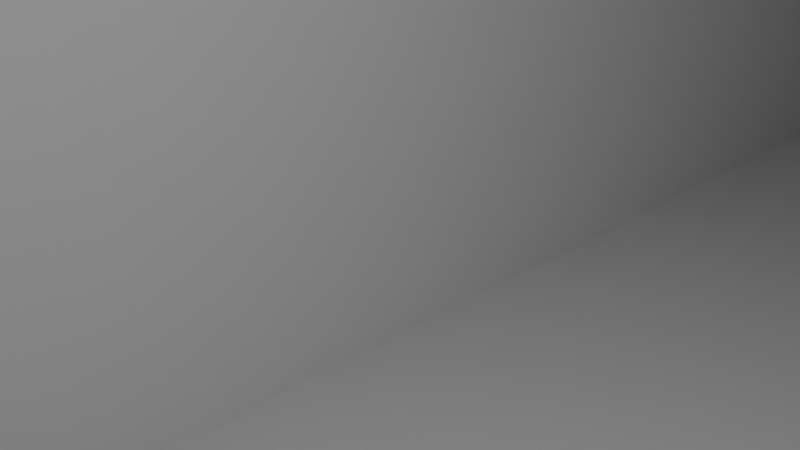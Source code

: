 # Source: 2020.blend  (saved by Blender 2.92.15; exported with 4.5.12 LTS)
import bpy
from mathutils import Matrix  # noqa: F401  (used for matrix-valued properties, if any)

bpy.ops.wm.read_factory_settings(use_empty=True)
scene = bpy.context.scene
scene.name = 'Scene'

# ---- collections
col_collection = bpy.data.collections.new('Collection'); scene.collection.children.link(col_collection)

# ---- world
world_world = bpy.data.worlds.new('World'); scene.world = world_world
world_world.use_nodes = True; world_world.node_tree.nodes.clear()
_N = world_world.node_tree.nodes; _L = world_world.node_tree.links
n0 = _N.new('ShaderNodeOutputWorld'); n0.name = 'World Output'; n0.location = (300, 300)
n1 = _N.new('ShaderNodeBackground'); n1.name = 'Background'; n1.location = (10, 300)
n1.inputs[0].default_value = (0.05088, 0.05088, 0.05088, 1.0)
_L.new(n1.outputs[0], n0.inputs[0])
n0.is_active_output = True
world_world.color = (0.05088, 0.05088, 0.05088)
world_world.use_sun_shadow = False
world_world.sun_shadow_jitter_overblur = 0.0

# ---- cameras
cam_camera = bpy.data.cameras.new('Camera')
cam_camera.clip_end = 100.0
cam_camera.ortho_scale = 7.314

# ---- lights
light_light = bpy.data.lights.new('Light', 'POINT')
light_light.transmission_factor = 0.0
light_light.energy = 1000.0
light_light.shadow_soft_size = 0.1
light_light.shadow_maximum_resolution = 0.006
light_light.use_absolute_resolution = True

# ---- meshes
me_cube_001 = bpy.data.meshes.new('Cube.001')
me_cube_001.from_pydata([], [], [])
_uv = me_cube_001.uv_layers.new(name='UVMap')
_uv.uv.foreach_set('vector', [])
me_cube_001.use_remesh_fix_poles = True
me_cube_001.use_remesh_preserve_attributes = False
me_cube_001.use_mirror_vertex_groups = False
me_cube_001.update()
me_cube = bpy.data.meshes.new('Cube')
me_cube.from_pydata([(3.334, -0.8767, 0.7522), (3.334, -0.8767, 2.752), (3.334, 1.123, 0.7522), (3.334, 1.123, 2.752), (5.334, -0.8767, 0.7522), (5.334, -0.8767, 2.752), (5.334, 1.123, 0.7522), (5.334, 1.123, 2.752), (3.334, -0.8767, 2.302), (3.334, 1.123, 2.302), (5.334, 1.123, 2.302), (5.334, -0.8767, 2.302), (3.334, 1.123, 1.202), (5.334, 1.123, 1.202), (5.334, -0.8767, 1.202), (3.334, -0.8767, 1.202), (3.334, -0.8767, 2.062), (3.334, 1.123, 2.062), (5.334, 1.123, 2.062), (5.334, -0.8767, 2.062), (3.334, 1.123, 1.442), (5.334, 1.123, 1.442), (5.334, -0.8767, 1.442), (3.334, -0.8767, 1.442), (4.884, -0.8767, 2.752), (4.884, -0.8767, 0.7522), (3.784, -0.8767, 0.7522), (3.784, -0.8767, 2.752), (4.644, -0.8767, 2.752), (4.644, -0.8767, 0.7522), (4.024, -0.8767, 0.7522), (4.024, -0.8767, 2.752), (3.784, 1.123, 0.7522), (3.784, 1.123, 2.752), (3.784, -0.8767, 0.7522), (3.784, -0.8767, 2.752), (3.784, -0.8767, 2.302), (3.784, 1.123, 2.302), (3.784, 1.123, 1.202), (3.784, -0.8767, 1.202), (3.784, 1.123, 2.062), (3.784, -0.8767, 2.062), (3.784, -0.8767, 1.442), (3.784, 1.123, 1.442), (4.024, 1.123, 2.752), (4.024, -0.8767, 0.7522), (4.024, 1.123, 2.302), (4.024, 1.123, 1.202), (4.024, 1.123, 2.062), (4.024, 1.123, 1.442), (4.024, 1.123, 0.7522), (4.024, -0.8767, 2.752), (4.024, -0.8767, 2.302), (4.024, -0.8767, 1.202), (4.024, -0.8767, 2.062), (4.024, -0.8767, 1.442), (4.644, 1.123, 2.752), (4.644, -0.8767, 0.7522), (4.644, 1.123, 2.302), (4.644, 1.123, 1.202), (4.644, 1.123, 2.062), (4.644, 1.123, 1.442), (4.644, 1.123, 0.7522), (4.644, -0.8767, 2.752), (4.644, -0.8767, 2.302), (4.644, -0.8767, 1.202), (4.644, -0.8767, 2.062), (4.644, -0.8767, 1.442), (4.884, 1.123, 2.752), (4.884, -0.8767, 0.7522), (4.884, 1.123, 2.302), (4.884, 1.123, 1.202), (4.884, 1.123, 2.062), (4.884, 1.123, 1.442), (4.884, 1.123, 0.7522), (4.884, -0.8767, 2.752), (4.884, -0.8767, 2.302), (4.884, -0.8767, 1.202), (4.884, -0.8767, 2.062), (4.884, -0.8767, 1.442), (3.514, 1.123, 0.7522), (3.514, -0.8767, 2.752), (3.514, -0.8767, 2.302), (3.514, -0.8767, 1.202), (3.514, -0.8767, 2.062), (3.514, -0.8767, 1.442), (3.514, 1.123, 2.752), (3.514, -0.8767, 0.7522), (3.514, 1.123, 2.302), (3.514, 1.123, 1.202), (3.514, 1.123, 2.062), (3.514, 1.123, 1.442), (5.154, 1.123, 2.752), (5.154, -0.8767, 0.7522), (5.154, 1.123, 2.302), (5.154, 1.123, 1.202), (5.154, 1.123, 2.062), (5.154, 1.123, 1.442), (5.154, 1.123, 0.7522), (5.154, -0.8767, 2.752), (5.154, -0.8767, 2.302), (5.154, -0.8767, 1.202), (5.154, -0.8767, 2.062), (5.154, -0.8767, 1.442), (3.334, 1.123, 0.9322), (5.334, 1.123, 0.9322), (5.334, -0.8767, 0.9322), (3.334, -0.8767, 0.9322), (3.784, -0.8767, 0.9322), (3.784, 1.123, 0.9322), (4.024, -0.8767, 0.9322), (4.024, 1.123, 0.9322), (4.644, -0.8767, 0.9322), (4.644, 1.123, 0.9322), (4.884, -0.8767, 0.9322), (4.884, 1.123, 0.9322), (3.514, 1.123, 0.9322), (3.514, -0.8767, 0.9322), (5.154, -0.8767, 0.9322), (5.154, 1.123, 0.9322), (3.334, -0.8767, 2.572), (3.334, 1.123, 2.572), (5.334, 1.123, 2.572), (5.334, -0.8767, 2.572), (3.784, -0.8767, 2.572), (3.784, 1.123, 2.572), (4.024, -0.8767, 2.572), (4.024, 1.123, 2.572), (4.644, -0.8767, 2.572), (4.644, 1.123, 2.572), (4.884, -0.8767, 2.572), (4.884, 1.123, 2.572), (3.514, 1.123, 2.572), (3.514, -0.8767, 2.572), (5.154, -0.8767, 2.572), (5.154, 1.123, 2.572), (3.965, -0.8767, 0.9322), (4.705, -0.8767, 0.9322), (3.964, -0.8767, 2.572), (3.784, -0.8767, 2.752), (4.704, -0.8767, 2.572), (4.884, -0.8767, 2.752), (3.514, -0.8767, 2.122), (3.334, -0.8767, 2.302), (5.154, -0.8767, 2.122), (5.334, -0.8767, 2.302), (3.334, -0.8767, 1.202), (3.515, -0.8767, 1.382), (5.334, -0.8767, 1.202), (5.155, -0.8767, 1.382), (4.884, 1.123, 0.7522), (4.705, 1.123, 0.9322), (3.784, 1.123, 0.7522), (3.965, 1.123, 0.9322), (4.704, 1.123, 2.572), (4.884, 1.123, 2.752), (3.334, 1.123, 1.202), (3.515, 1.123, 1.382), (3.964, 1.123, 2.572), (3.784, 1.123, 2.752), (5.334, 1.123, 1.202), (5.155, 1.123, 1.382), (3.514, 1.123, 2.122), (3.334, 1.123, 2.302), (5.154, 1.123, 2.122), (5.334, 1.123, 2.302)], [(25, 24), (26, 27), (29, 28), (30, 31), (138, 139), (140, 141), (142, 143), (144, 145), (146, 147), (148, 149), (150, 151), (152, 153), (154, 155), (156, 157), (158, 159), (160, 161), (162, 163), (164, 165)], [(120, 1, 3, 121), (135, 92, 7, 122), (122, 7, 5, 123), (133, 81, 1, 120), (98, 6, 4, 93), (86, 3, 1, 81), (84, 82, 8, 16), (18, 10, 11, 19), (96, 94, 10, 18), (16, 8, 9, 17), (107, 15, 12, 104), (119, 95, 13, 105), (105, 13, 14, 106), (117, 83, 15, 107), (23, 16, 17, 20), (97, 96, 18, 21), (21, 18, 19, 22), (85, 84, 16, 23), (83, 85, 23, 15), (13, 21, 22, 14), (95, 97, 21, 13), (15, 23, 20, 12), (89, 91, 43, 38), (53, 55, 42, 39), (55, 54, 41, 42), (91, 90, 40, 43), (110, 53, 39, 108, 136), (116, 89, 38, 109), (90, 88, 37, 40), (54, 52, 36, 41), (44, 33, 35, 51), (80, 32, 34, 87), (126, 51, 35, 124), (132, 86, 33, 125), (128, 63, 51, 126), (56, 44, 51, 63), (66, 64, 52, 54), (112, 65, 53, 110), (67, 66, 54, 55), (65, 67, 55, 53), (38, 43, 49, 47), (43, 40, 48, 49), (109, 38, 47, 111), (40, 37, 46, 48), (32, 50, 45, 34), (125, 33, 44, 127), (77, 79, 67, 65), (79, 78, 66, 67), (114, 77, 65, 112, 137), (78, 76, 64, 66), (68, 56, 63, 75), (130, 75, 63, 128), (47, 49, 61, 59), (49, 48, 60, 61), (111, 47, 59, 113), (48, 46, 58, 60), (50, 62, 57, 45), (127, 44, 56, 129), (134, 99, 75, 130), (92, 68, 75, 99), (102, 100, 76, 78), (118, 101, 77, 114), (103, 102, 78, 79), (101, 103, 79, 77), (59, 61, 73, 71), (61, 60, 72, 73), (113, 59, 71, 115), (60, 58, 70, 72), (62, 74, 69, 57), (129, 56, 68, 131), (121, 3, 86, 132), (2, 80, 87, 0), (17, 9, 88, 90), (104, 12, 89, 116), (20, 17, 90, 91), (12, 20, 91, 89), (39, 42, 85, 83), (42, 41, 84, 85), (108, 39, 83, 117), (41, 36, 82, 84), (33, 86, 81, 35), (124, 35, 81, 133), (14, 22, 103, 101), (22, 19, 102, 103), (106, 14, 101, 118), (19, 11, 100, 102), (7, 92, 99, 5), (123, 5, 99, 134), (71, 73, 97, 95), (73, 72, 96, 97), (115, 71, 95, 119), (72, 70, 94, 96), (74, 98, 93, 69), (131, 68, 92, 135), (74, 115, 119, 98), (4, 106, 118, 93), (34, 108, 117, 87), (2, 104, 116, 80), (62, 113, 115, 74), (93, 118, 114, 69), (50, 111, 113, 62), (69, 114, 137), (32, 109, 111, 50), (57, 112, 110, 45), (80, 116, 109, 32), (45, 110, 136, 34), (87, 117, 107, 0), (6, 105, 106, 4), (98, 119, 105, 6), (0, 107, 104, 2), (70, 131, 135, 94), (11, 123, 134, 100), (36, 124, 133, 82), (9, 121, 132, 88), (58, 129, 131, 70), (100, 134, 130, 76), (46, 127, 129, 58), (76, 130, 128, 64), (37, 125, 127, 46), (64, 128, 126, 52), (88, 132, 125, 37), (52, 126, 124, 36), (82, 133, 120, 8), (10, 122, 123, 11), (94, 135, 122, 10), (8, 120, 121, 9), (34, 136, 108), (137, 112, 57, 69)])
_uv = me_cube.uv_layers.new(name='UVMap')
_uv.uv.foreach_set('vector', [0.625, 0.0, 0.625, 0.0, 0.625, 0.25, 0.625, 0.25, 0.625, 0.5, 0.625, 0.5, 0.625, 0.5, 0.625, 0.5, 0.625, 0.5, 0.625, 0.5, 0.625, 0.75, 0.625, 0.75, 0.625, 1.0, 0.625, 1.0, 0.625, 1.0, 0.625, 1.0, 0.375, 0.5, 0.375, 0.5, 0.375, 0.75, 0.375, 0.75, 0.875, 0.5, 0.875, 0.5, 0.875, 0.75, 0.875, 0.75, 0.5, 1.0, 0.5, 1.0, 0.5, 1.0, 0.5, 1.0, 0.5, 0.5, 0.5, 0.5, 0.5, 0.75, 0.5, 0.75, 0.5, 0.5, 0.5, 0.5, 0.5, 0.5, 0.5, 0.5, 0.5, 0.0, 0.5, 0.0, 0.5, 0.25, 0.5, 0.25, 0.375, 0.0, 0.5, 0.0, 0.5, 0.25, 0.375, 0.25, 0.375, 0.5, 0.5, 0.5, 0.5, 0.5, 0.375, 0.5, 0.375, 0.5, 0.5, 0.5, 0.5, 0.75, 0.375, 0.75, 0.375, 1.0, 0.5, 1.0, 0.5, 1.0, 0.375, 1.0, 0.5, 0.0, 0.5, 0.0, 0.5, 0.25, 0.5, 0.25, 0.5, 0.5, 0.5, 0.5, 0.5, 0.5, 0.5, 0.5, 0.5, 0.5, 0.5, 0.5, 0.5, 0.75, 0.5, 0.75, 0.5, 1.0, 0.5, 1.0, 0.5, 1.0, 0.5, 1.0, 0.5, 1.0, 0.5, 1.0, 0.5, 1.0, 0.5, 1.0, 0.5, 0.5, 0.5, 0.5, 0.5, 0.75, 0.5, 0.75, 0.5, 0.5, 0.5, 0.5, 0.5, 0.5, 0.5, 0.5, 0.5, 0.0, 0.5, 0.0, 0.5, 0.25, 0.5, 0.25, 0.5, 0.25, 0.5, 0.25, 0.5, 0.3062, 0.5, 0.3062, 0.5, 0.9137, 0.5, 0.9137, 0.5, 0.9438, 0.5, 0.9438, 0.5, 0.9137, 0.5, 0.9137, 0.5, 0.9438, 0.5, 0.9438, 0.5, 0.25, 0.5, 0.25, 0.5, 0.3062, 0.5, 0.3062, 0.375, 0.9138, 0.5, 0.9137, 0.5, 0.9438, 0.375, 0.9438, 0.375, 0.9212, 0.375, 0.25, 0.5, 0.25, 0.5, 0.3062, 0.375, 0.3062, 0.5, 0.25, 0.5, 0.25, 0.5, 0.3062, 0.5, 0.3062, 0.5, 0.9137, 0.5, 0.9137, 0.5, 0.9438, 0.5, 0.9438, 0.7887, 0.5, 0.8188, 0.5, 0.8188, 0.75, 0.7887, 0.75, 0.125, 0.5, 0.1813, 0.5, 0.1813, 0.75, 0.125, 0.75, 0.625, 0.9137, 0.625, 0.9137, 0.625, 0.9438, 0.625, 0.9438, 0.625, 0.25, 0.625, 0.25, 0.625, 0.3062, 0.625, 0.3062, 0.625, 0.8362, 0.625, 0.8362, 0.625, 0.9137, 0.625, 0.9137, 0.7112, 0.5, 0.7887, 0.5, 0.7887, 0.75, 0.7112, 0.75, 0.5, 0.8362, 0.5, 0.8362, 0.5, 0.9137, 0.5, 0.9137, 0.375, 0.8363, 0.5, 0.8362, 0.5, 0.9137, 0.375, 0.9138, 0.5, 0.8362, 0.5, 0.8362, 0.5, 0.9137, 0.5, 0.9137, 0.5, 0.8362, 0.5, 0.8362, 0.5, 0.9137, 0.5, 0.9137, 0.5, 0.3062, 0.5, 0.3062, 0.5, 0.3363, 0.5, 0.3363, 0.5, 0.3062, 0.5, 0.3062, 0.5, 0.3363, 0.5, 0.3363, 0.375, 0.3062, 0.5, 0.3062, 0.5, 0.3363, 0.375, 0.3363, 0.5, 0.3062, 0.5, 0.3062, 0.5, 0.3363, 0.5, 0.3363, 0.1813, 0.5, 0.2113, 0.5, 0.2113, 0.75, 0.1813, 0.75, 0.625, 0.3062, 0.625, 0.3062, 0.625, 0.3363, 0.625, 0.3363, 0.5, 0.8062, 0.5, 0.8062, 0.5, 0.8362, 0.5, 0.8362, 0.5, 0.8062, 0.5, 0.8062, 0.5, 0.8362, 0.5, 0.8362, 0.375, 0.8062, 0.5, 0.8062, 0.5, 0.8362, 0.375, 0.8363, 0.375, 0.8287, 0.5, 0.8062, 0.5, 0.8062, 0.5, 0.8362, 0.5, 0.8362, 0.6812, 0.5, 0.7112, 0.5, 0.7112, 0.75, 0.6812, 0.75, 0.625, 0.8062, 0.625, 0.8062, 0.625, 0.8362, 0.625, 0.8362, 0.5, 0.3363, 0.5, 0.3363, 0.5, 0.4138, 0.5, 0.4138, 0.5, 0.3363, 0.5, 0.3363, 0.5, 0.4138, 0.5, 0.4138, 0.375, 0.3363, 0.5, 0.3363, 0.5, 0.4138, 0.375, 0.4138, 0.5, 0.3363, 0.5, 0.3363, 0.5, 0.4138, 0.5, 0.4138, 0.2113, 0.5, 0.2887, 0.5, 0.2888, 0.75, 0.2113, 0.75, 0.625, 0.3363, 0.625, 0.3363, 0.625, 0.4138, 0.625, 0.4138, 0.625, 0.75, 0.625, 0.75, 0.625, 0.8062, 0.625, 0.8062, 0.625, 0.5, 0.6812, 0.5, 0.6812, 0.75, 0.625, 0.75, 0.5, 0.75, 0.5, 0.75, 0.5, 0.8062, 0.5, 0.8062, 0.375, 0.75, 0.5, 0.75, 0.5, 0.8062, 0.375, 0.8062, 0.5, 0.75, 0.5, 0.75, 0.5, 0.8062, 0.5, 0.8062, 0.5, 0.75, 0.5, 0.75, 0.5, 0.8062, 0.5, 0.8062, 0.5, 0.4138, 0.5, 0.4138, 0.5, 0.4438, 0.5, 0.4438, 0.5, 0.4138, 0.5, 0.4138, 0.5, 0.4438, 0.5, 0.4438, 0.375, 0.4138, 0.5, 0.4138, 0.5, 0.4438, 0.375, 0.4438, 0.5, 0.4138, 0.5, 0.4138, 0.5, 0.4438, 0.5, 0.4438, 0.2887, 0.5, 0.3188, 0.5, 0.3188, 0.75, 0.2888, 0.75, 0.625, 0.4138, 0.625, 0.4138, 0.625, 0.4438, 0.625, 0.4438, 0.625, 0.25, 0.625, 0.25, 0.625, 0.25, 0.625, 0.25, 0.125, 0.5, 0.125, 0.5, 0.125, 0.75, 0.125, 0.75, 0.5, 0.25, 0.5, 0.25, 0.5, 0.25, 0.5, 0.25, 0.375, 0.25, 0.5, 0.25, 0.5, 0.25, 0.375, 0.25, 0.5, 0.25, 0.5, 0.25, 0.5, 0.25, 0.5, 0.25, 0.5, 0.25, 0.5, 0.25, 0.5, 0.25, 0.5, 0.25, 0.5, 0.9438, 0.5, 0.9438, 0.5, 1.0, 0.5, 1.0, 0.5, 0.9438, 0.5, 0.9438, 0.5, 1.0, 0.5, 1.0, 0.375, 0.9438, 0.5, 0.9438, 0.5, 1.0, 0.375, 1.0, 0.5, 0.9438, 0.5, 0.9438, 0.5, 1.0, 0.5, 1.0, 0.8188, 0.5, 0.875, 0.5, 0.875, 0.75, 0.8188, 0.75, 0.625, 0.9438, 0.625, 0.9438, 0.625, 1.0, 0.625, 1.0, 0.5, 0.75, 0.5, 0.75, 0.5, 0.75, 0.5, 0.75, 0.5, 0.75, 0.5, 0.75, 0.5, 0.75, 0.5, 0.75, 0.375, 0.75, 0.5, 0.75, 0.5, 0.75, 0.375, 0.75, 0.5, 0.75, 0.5, 0.75, 0.5, 0.75, 0.5, 0.75, 0.625, 0.5, 0.625, 0.5, 0.625, 0.75, 0.625, 0.75, 0.625, 0.75, 0.625, 0.75, 0.625, 0.75, 0.625, 0.75, 0.5, 0.4438, 0.5, 0.4438, 0.5, 0.5, 0.5, 0.5, 0.5, 0.4438, 0.5, 0.4438, 0.5, 0.5, 0.5, 0.5, 0.375, 0.4438, 0.5, 0.4438, 0.5, 0.5, 0.375, 0.5, 0.5, 0.4438, 0.5, 0.4438, 0.5, 0.5, 0.5, 0.5, 0.3188, 0.5, 0.375, 0.5, 0.375, 0.75, 0.3188, 0.75, 0.625, 0.4438, 0.625, 0.4438, 0.625, 0.5, 0.625, 0.5, 0.375, 0.4438, 0.375, 0.4438, 0.375, 0.5, 0.375, 0.5, 0.375, 0.75, 0.375, 0.75, 0.375, 0.75, 0.375, 0.75, 0.375, 0.9438, 0.375, 0.9438, 0.375, 1.0, 0.375, 1.0, 0.375, 0.25, 0.375, 0.25, 0.375, 0.25, 0.375, 0.25, 0.375, 0.4138, 0.375, 0.4138, 0.375, 0.4438, 0.375, 0.4438, 0.375, 0.75, 0.375, 0.75, 0.375, 0.8062, 0.375, 0.8062, 0.375, 0.3363, 0.375, 0.3363, 0.375, 0.4138, 0.375, 0.4138, 0.375, 0.8062, 0.375, 0.8062, 0.375, 0.8287, 0.375, 0.3062, 0.375, 0.3062, 0.375, 0.3363, 0.375, 0.3363, 0.375, 0.8363, 0.375, 0.8363, 0.375, 0.9138, 0.375, 0.9138, 0.375, 0.25, 0.375, 0.25, 0.375, 0.3062, 0.375, 0.3062, 0.375, 0.9138, 0.375, 0.9138, 0.375, 0.9212, 0.375, 0.9438, 0.375, 1.0, 0.375, 1.0, 0.375, 1.0, 0.375, 1.0, 0.375, 0.5, 0.375, 0.5, 0.375, 0.75, 0.375, 0.75, 0.375, 0.5, 0.375, 0.5, 0.375, 0.5, 0.375, 0.5, 0.375, 0.0, 0.375, 0.0, 0.375, 0.25, 0.375, 0.25, 0.5, 0.4438, 0.625, 0.4438, 0.625, 0.5, 0.5, 0.5, 0.5, 0.75, 0.625, 0.75, 0.625, 0.75, 0.5, 0.75, 0.5, 0.9438, 0.625, 0.9438, 0.625, 1.0, 0.5, 1.0, 0.5, 0.25, 0.625, 0.25, 0.625, 0.25, 0.5, 0.25, 0.5, 0.4138, 0.625, 0.4138, 0.625, 0.4438, 0.5, 0.4438, 0.5, 0.75, 0.625, 0.75, 0.625, 0.8062, 0.5, 0.8062, 0.5, 0.3363, 0.625, 0.3363, 0.625, 0.4138, 0.5, 0.4138, 0.5, 0.8062, 0.625, 0.8062, 0.625, 0.8362, 0.5, 0.8362, 0.5, 0.3062, 0.625, 0.3062, 0.625, 0.3363, 0.5, 0.3363, 0.5, 0.8362, 0.625, 0.8362, 0.625, 0.9137, 0.5, 0.9137, 0.5, 0.25, 0.625, 0.25, 0.625, 0.3062, 0.5, 0.3062, 0.5, 0.9137, 0.625, 0.9137, 0.625, 0.9438, 0.5, 0.9438, 0.5, 1.0, 0.625, 1.0, 0.625, 1.0, 0.5, 1.0, 0.5, 0.5, 0.625, 0.5, 0.625, 0.75, 0.5, 0.75, 0.5, 0.5, 0.625, 0.5, 0.625, 0.5, 0.5, 0.5, 0.5, 0.0, 0.625, 0.0, 0.625, 0.25, 0.5, 0.25, 0.375, 0.9438, 0.375, 0.9212, 0.375, 0.9438, 0.375, 0.8287, 0.375, 0.8363, 0.375, 0.8363, 0.375, 0.8062])
me_cube.use_remesh_fix_poles = True
me_cube.use_remesh_preserve_attributes = False
me_cube.use_mirror_vertex_groups = False
me_cube.update()
me_cube_005 = bpy.data.meshes.new('Cube.005')
me_cube_005.from_pydata([(2.384e-07, 0.0, -1.192e-07), (0.1414, 0.0, 0.1414), (0.24, 0.0, -1.192e-07)], [(0, 1), (2, 0)], [])
_uv = me_cube_005.uv_layers.new(name='UVMap')
_uv.uv.foreach_set('vector', [])
me_cube_005.use_remesh_fix_poles = True
me_cube_005.use_remesh_preserve_attributes = False
me_cube_005.use_mirror_vertex_groups = False
me_cube_005.update()

# ---- objects
ob_light = bpy.data.objects.new('Light', light_light)
ob_camera = bpy.data.objects.new('Camera', cam_camera)
ob_cube = bpy.data.objects.new('Cube', me_cube_001)
ob_cube_001 = bpy.data.objects.new('Cube.001', me_cube)
ob_cube_003 = bpy.data.objects.new('Cube.003', me_cube_005)

# ---- transforms, parenting, visibility, modifiers, constraints
ob_light.location = (4.076, 1.005, 5.904)
ob_light.rotation_euler = (0.6503, 0.05522, 1.866)
ob_light.lock_rotations_4d = False
ob_light.empty_display_type = 'ARROWS'
ob_light.color = (0.0, 0.0, 0.0, 0.0)
ob_light.lineart.crease_threshold = 0.0
ob_camera.location = (7.359, -6.926, 4.958)
ob_camera.rotation_euler = (1.109, 0.0, 0.8149)
ob_camera.lock_rotations_4d = False
ob_camera.empty_display_type = 'ARROWS'
ob_camera.color = (0.0, 0.0, 0.0, 0.0)
ob_camera.display_type = 'WIRE'
ob_camera.lineart.crease_threshold = 0.0
ob_cube.location = (0.0, 0.0, 0.0)
ob_cube.scale = (2.807, 4.95, 1.0)
ob_cube.lineart.crease_threshold = 0.0
ob_cube_001.location = (-43.34, -5.549, -17.52)
ob_cube_001.scale = (10.0, 45.0, 10.0)
ob_cube_001.lineart.crease_threshold = 0.0
ob_cube_003.location = (5.5, -45.0, -10.0)
ob_cube_003.rotation_euler = (-0.0, 3.927, -0.0)
ob_cube_003.scale = (10.0, 45.0, 10.0)
ob_cube_003.lineart.crease_threshold = 0.0

# ---- collection membership
col_collection.objects.link(ob_light)
col_collection.objects.link(ob_camera)
col_collection.objects.link(ob_cube)
col_collection.objects.link(ob_cube_001)
col_collection.objects.link(ob_cube_003)

# ---- scene / render settings (as saved in the file)
scene.camera = ob_camera
scene.frame_start = 1; scene.frame_end = 250; scene.frame_set(1)
scene.render.engine = 'BLENDER_EEVEE_NEXT'
scene.cycles.use_denoising = False
scene.cycles.samples = 128
scene.cycles.sampling_pattern = 'TABULATED_SOBOL'
scene.cycles.use_adaptive_sampling = False
scene.cycles.use_light_tree = False
scene.view_settings.view_transform = 'Filmic'
scene.unit_settings.scale_length = 0.001
bpy.context.view_layer.update()
